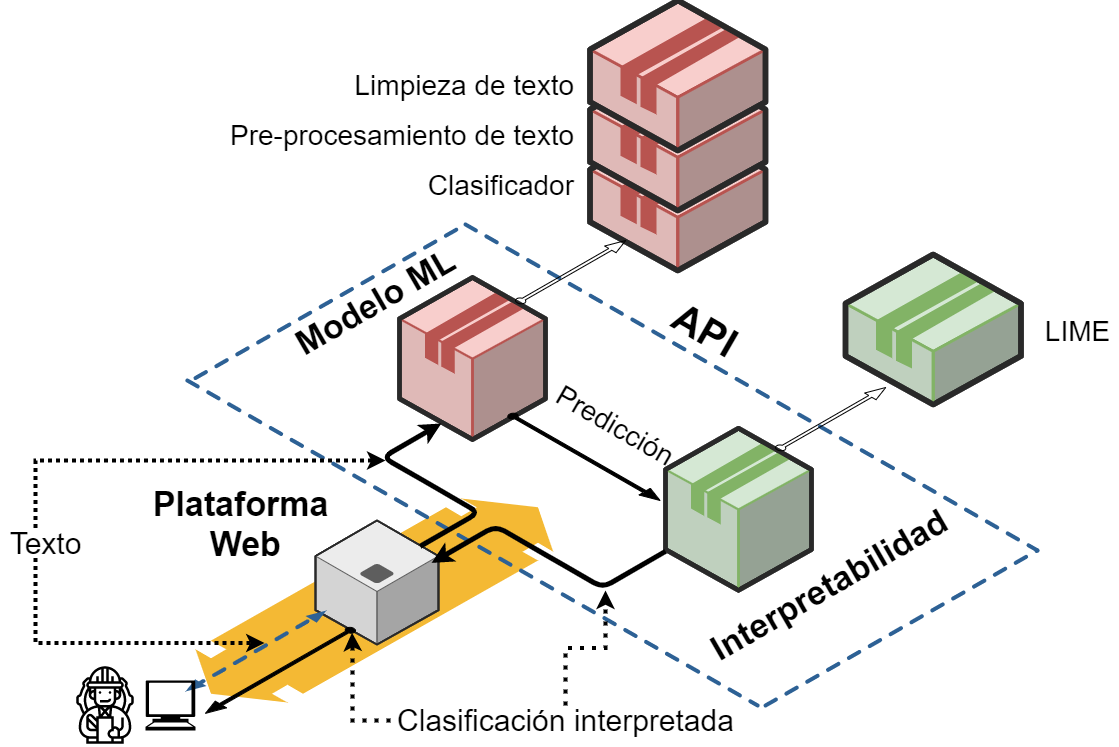

The diagram above was exported from draw.io. Its source (the exported page's mxGraphModel, read from the mxfile embedded in the PNG):
<mxGraphModel dx="2685" dy="1760" grid="1" gridSize="10" guides="1" tooltips="1" connect="1" arrows="1" fold="1" page="1" pageScale="1" pageWidth="850" pageHeight="1100" background="#ffffff" math="0" shadow="0">
  <root>
    <mxCell id="0" />
    <mxCell id="1" parent="0" />
    <mxCell id="1a8abee3a6cfdf20-28" value="" style="verticalLabelPosition=bottom;html=1;verticalAlign=top;strokeWidth=1;dashed=0;shape=mxgraph.aws3d.flatDoubleEdge;fillColor=#000000;aspect=fixed;rounded=1;shadow=0;comic=0;fontFamily=Verdana;fontSize=12;flipV=1;" parent="1" vertex="1">
      <mxGeometry x="570" y="838" width="357.8" height="204.06" as="geometry" />
    </mxCell>
    <mxCell id="1a8abee3a6cfdf20-16" value="" style="verticalLabelPosition=bottom;html=1;verticalAlign=top;strokeWidth=1;dashed=0;shape=mxgraph.aws3d.application_server;fillColor=#ECECEC;strokeColor=#5E5E5E;aspect=fixed;rounded=1;shadow=0;comic=0;fontSize=12" parent="1" vertex="1">
      <mxGeometry x="690" y="860" width="123" height="124" as="geometry" />
    </mxCell>
    <mxCell id="1a8abee3a6cfdf20-29" value="" style="verticalLabelPosition=bottom;html=1;verticalAlign=top;strokeWidth=12;shape=mxgraph.aws3d.dashedEdgeDouble;fillColor=#000000;aspect=fixed;rounded=1;shadow=0;comic=0;fontFamily=Verdana;fontSize=14;flipV=1;" parent="1" vertex="1">
      <mxGeometry x="560" y="950" width="140.95" height="81" as="geometry" />
    </mxCell>
    <mxCell id="d5ac148becb70bc-8" value="" style="verticalLabelPosition=bottom;html=1;verticalAlign=top;strokeWidth=1;dashed=0;shape=mxgraph.aws3d.dashedArrowlessEdge;aspect=fixed;rounded=1;shadow=0;comic=0;fontFamily=Verdana;fontSize=12" parent="1" vertex="1">
      <mxGeometry x="840" y="564" width="572.1" height="326" as="geometry" />
    </mxCell>
    <mxCell id="d5ac148becb70bc-9" value="" style="verticalLabelPosition=bottom;html=1;verticalAlign=top;strokeWidth=1;dashed=0;shape=mxgraph.aws3d.dashedArrowlessEdge;aspect=fixed;rounded=1;shadow=0;comic=0;fontFamily=Verdana;fontSize=12" parent="1" vertex="1">
      <mxGeometry x="561.83" y="720" width="570.34" height="325" as="geometry" />
    </mxCell>
    <mxCell id="d5ac148becb70bc-10" value="" style="verticalLabelPosition=bottom;html=1;verticalAlign=top;strokeWidth=1;dashed=0;shape=mxgraph.aws3d.dashedArrowlessEdge;fillColor=#000000;aspect=fixed;rounded=1;shadow=0;comic=0;fontFamily=Verdana;fontSize=12;fontColor=#000000;flipV=1;" parent="1" vertex="1">
      <mxGeometry x="570" y="564" width="270" height="153.51" as="geometry" />
    </mxCell>
    <mxCell id="d5ac148becb70bc-12" value="" style="verticalLabelPosition=bottom;html=1;verticalAlign=top;strokeWidth=1;dashed=0;shape=mxgraph.aws3d.dashedArrowlessEdge;aspect=fixed;rounded=1;shadow=0;comic=0;fontFamily=Verdana;fontSize=12;flipV=1;" parent="1" vertex="1">
      <mxGeometry x="1140" y="890" width="271.8" height="155" as="geometry" />
    </mxCell>
    <mxCell id="Kiaw2mB7tOywCAqxUZ7F-2" value="" style="verticalLabelPosition=bottom;html=1;verticalAlign=top;strokeWidth=1;align=center;outlineConnect=0;dashed=0;outlineConnect=0;shape=mxgraph.aws3d.application;fillColor=#f8cecc;strokeColor=#b85450;aspect=fixed;" parent="1" vertex="1">
      <mxGeometry x="774" y="617" width="145.99" height="162" as="geometry" />
    </mxCell>
    <mxCell id="Kiaw2mB7tOywCAqxUZ7F-3" value="&lt;font style=&quot;font-size: 34px&quot;&gt;&lt;b&gt;Modelo ML&lt;/b&gt;&lt;/font&gt;" style="text;html=1;align=center;verticalAlign=middle;resizable=0;points=[];autosize=1;rotation=-30;" parent="1" vertex="1">
      <mxGeometry x="653.9" y="625.75" width="190" height="30" as="geometry" />
    </mxCell>
    <mxCell id="Kiaw2mB7tOywCAqxUZ7F-4" value="" style="verticalLabelPosition=bottom;html=1;verticalAlign=top;strokeWidth=1;align=center;outlineConnect=0;dashed=0;outlineConnect=0;shape=mxgraph.aws3d.application;strokeColor=#82b366;aspect=fixed;fillColor=#d5e8d4;" parent="1" vertex="1">
      <mxGeometry x="1040" y="767.8" width="145.99" height="162" as="geometry" />
    </mxCell>
    <mxCell id="Kiaw2mB7tOywCAqxUZ7F-7" value="" style="shape=image;verticalLabelPosition=bottom;labelBackgroundColor=#ffffff;verticalAlign=top;aspect=fixed;imageAspect=0;image=data:image/svg+xml,(base64 omitted: 5296 chars);" parent="1" vertex="1">
      <mxGeometry x="440" y="1005" width="80" height="80" as="geometry" />
    </mxCell>
    <mxCell id="Kiaw2mB7tOywCAqxUZ7F-9" value="" style="edgeStyle=isometricEdgeStyle;endArrow=classic;html=1;strokeWidth=5;exitX=0.852;exitY=0.208;exitDx=0;exitDy=0;exitPerimeter=0;startArrow=none;startFill=0;endFill=1;" parent="1" source="1a8abee3a6cfdf20-16" edge="1">
      <mxGeometry width="50" height="100" relative="1" as="geometry">
        <mxPoint x="765.8" y="863" as="sourcePoint" />
        <mxPoint x="815.8" y="763" as="targetPoint" />
      </mxGeometry>
    </mxCell>
    <mxCell id="Kiaw2mB7tOywCAqxUZ7F-10" value="&lt;span style=&quot;font-size: 34px&quot;&gt;&lt;b&gt;Interpretabilidad&lt;/b&gt;&lt;/span&gt;" style="text;html=1;align=center;verticalAlign=middle;resizable=0;points=[];autosize=1;rotation=-30;" parent="1" vertex="1">
      <mxGeometry x="1063" y="909" width="280" height="30" as="geometry" />
    </mxCell>
    <mxCell id="Kiaw2mB7tOywCAqxUZ7F-12" value="" style="edgeStyle=isometricEdgeStyle;endArrow=none;html=1;strokeWidth=5;startArrow=classic;startFill=1;exitX=0.944;exitY=0.342;exitDx=0;exitDy=0;exitPerimeter=0;" parent="1" source="1a8abee3a6cfdf20-16" target="Kiaw2mB7tOywCAqxUZ7F-4" edge="1">
      <mxGeometry width="50" height="100" relative="1" as="geometry">
        <mxPoint x="930" y="1040" as="sourcePoint" />
        <mxPoint x="980" y="940" as="targetPoint" />
        <Array as="points">
          <mxPoint x="930" y="900" />
        </Array>
      </mxGeometry>
    </mxCell>
    <mxCell id="Kiaw2mB7tOywCAqxUZ7F-13" value="" style="verticalLabelPosition=bottom;html=1;verticalAlign=top;strokeWidth=1;align=center;outlineConnect=0;dashed=0;outlineConnect=0;shape=mxgraph.aws3d.arrowSE;fillColor=#000000;aspect=fixed;fontSize=14;" parent="1" vertex="1">
      <mxGeometry x="882.3" y="753" width="152.25" height="87" as="geometry" />
    </mxCell>
    <mxCell id="Kiaw2mB7tOywCAqxUZ7F-14" value="&lt;span style=&quot;font-size: 28px&quot;&gt;Predicción&lt;/span&gt;" style="text;html=1;align=center;verticalAlign=middle;resizable=0;points=[];autosize=1;fontSize=14;strokeWidth=10;rotation=30;" parent="1" vertex="1">
      <mxGeometry x="915" y="750" width="150" height="30" as="geometry" />
    </mxCell>
    <mxCell id="Kiaw2mB7tOywCAqxUZ7F-15" value="&lt;span style=&quot;font-size: 34px&quot;&gt;&lt;b&gt;Plataforma&lt;br&gt;&amp;nbsp;Web&lt;/b&gt;&lt;/span&gt;" style="text;html=1;align=center;verticalAlign=middle;resizable=0;points=[];autosize=1;rotation=0;" parent="1" vertex="1">
      <mxGeometry x="520" y="838" width="190" height="50" as="geometry" />
    </mxCell>
    <mxCell id="Kiaw2mB7tOywCAqxUZ7F-17" style="edgeStyle=orthogonalEdgeStyle;rounded=0;orthogonalLoop=1;jettySize=auto;html=1;startArrow=none;startFill=0;endArrow=classic;endFill=1;strokeWidth=4;fontSize=14;dashed=1;dashPattern=1 2;" parent="1" source="Kiaw2mB7tOywCAqxUZ7F-16" edge="1">
      <mxGeometry relative="1" as="geometry">
        <mxPoint x="980" y="930" as="targetPoint" />
      </mxGeometry>
    </mxCell>
    <mxCell id="Kiaw2mB7tOywCAqxUZ7F-26" style="edgeStyle=orthogonalEdgeStyle;rounded=0;orthogonalLoop=1;jettySize=auto;html=1;dashed=1;dashPattern=1 2;startArrow=none;startFill=0;endArrow=classic;endFill=1;strokeWidth=4;fontSize=14;entryX=0.297;entryY=0.905;entryDx=0;entryDy=0;entryPerimeter=0;" parent="1" source="Kiaw2mB7tOywCAqxUZ7F-16" target="1a8abee3a6cfdf20-16" edge="1">
      <mxGeometry relative="1" as="geometry">
        <Array as="points">
          <mxPoint x="727" y="1060" />
          <mxPoint x="727" y="984" />
        </Array>
      </mxGeometry>
    </mxCell>
    <mxCell id="Kiaw2mB7tOywCAqxUZ7F-16" value="&lt;span style=&quot;font-size: 30px&quot;&gt;Clasificación interpretada&lt;/span&gt;" style="text;html=1;align=center;verticalAlign=middle;resizable=0;points=[];autosize=1;rotation=0;" parent="1" vertex="1">
      <mxGeometry x="765.0000000000001" y="1045" width="350" height="30" as="geometry" />
    </mxCell>
    <mxCell id="Kiaw2mB7tOywCAqxUZ7F-18" style="edgeStyle=orthogonalEdgeStyle;rounded=0;orthogonalLoop=1;jettySize=auto;html=1;startArrow=none;startFill=0;endArrow=classic;endFill=1;strokeWidth=4;fontSize=14;dashed=1;entryX=0.561;entryY=0.599;entryDx=0;entryDy=0;entryPerimeter=0;dashPattern=1 1;" parent="1" source="Kiaw2mB7tOywCAqxUZ7F-19" target="1a8abee3a6cfdf20-29" edge="1">
      <mxGeometry relative="1" as="geometry">
        <mxPoint x="530" y="821.06" as="targetPoint" />
        <Array as="points">
          <mxPoint x="410" y="982" />
        </Array>
      </mxGeometry>
    </mxCell>
    <mxCell id="Kiaw2mB7tOywCAqxUZ7F-22" value="" style="edgeStyle=orthogonalEdgeStyle;rounded=0;orthogonalLoop=1;jettySize=auto;html=1;dashed=1;startArrow=none;startFill=0;endArrow=classic;endFill=1;strokeWidth=4;fontSize=14;dashPattern=1 1;" parent="1" source="Kiaw2mB7tOywCAqxUZ7F-19" edge="1">
      <mxGeometry relative="1" as="geometry">
        <mxPoint x="760" y="800" as="targetPoint" />
        <Array as="points">
          <mxPoint x="410" y="800" />
        </Array>
      </mxGeometry>
    </mxCell>
    <mxCell id="Kiaw2mB7tOywCAqxUZ7F-19" value="&lt;font style=&quot;font-size: 30px&quot;&gt;Texto&lt;/font&gt;" style="text;html=1;align=center;verticalAlign=middle;resizable=0;points=[];autosize=1;rotation=0;" parent="1" vertex="1">
      <mxGeometry x="375.0000000000001" y="867.5" width="90" height="30" as="geometry" />
    </mxCell>
    <mxCell id="Kiaw2mB7tOywCAqxUZ7F-20" value="" style="shape=mxgraph.signs.tech.computer;html=1;fillColor=#000000;strokeColor=none;verticalLabelPosition=bottom;verticalAlign=top;align=center;fontSize=14;" parent="1" vertex="1">
      <mxGeometry x="520" y="1020" width="50" height="50" as="geometry" />
    </mxCell>
    <mxCell id="Kiaw2mB7tOywCAqxUZ7F-25" value="" style="verticalLabelPosition=bottom;html=1;verticalAlign=top;strokeWidth=1;align=center;outlineConnect=0;dashed=0;outlineConnect=0;shape=mxgraph.aws3d.arrowSW;fillColor=#000000;aspect=fixed;fontSize=14;" parent="1" vertex="1">
      <mxGeometry x="580" y="967.14" width="150" height="85.72" as="geometry" />
    </mxCell>
    <mxCell id="Kiaw2mB7tOywCAqxUZ7F-27" value="" style="verticalLabelPosition=bottom;html=1;verticalAlign=top;strokeWidth=1;align=center;outlineConnect=0;dashed=0;outlineConnect=0;shape=mxgraph.aws3d.application2;fillColor=#f8cecc;strokeColor=#b85450;aspect=fixed;fontSize=14;" parent="1" vertex="1">
      <mxGeometry x="964.53" y="460" width="175.47" height="150" as="geometry" />
    </mxCell>
    <mxCell id="Kiaw2mB7tOywCAqxUZ7F-29" value="" style="verticalLabelPosition=bottom;html=1;verticalAlign=top;strokeWidth=1;align=center;outlineConnect=0;dashed=0;outlineConnect=0;shape=mxgraph.aws3d.application2;fillColor=#d5e8d4;strokeColor=#82b366;aspect=fixed;fontSize=14;" parent="1" vertex="1">
      <mxGeometry x="1220" y="594" width="175.47" height="150" as="geometry" />
    </mxCell>
    <mxCell id="Kiaw2mB7tOywCAqxUZ7F-33" value="&lt;font style=&quot;font-size: 28px&quot;&gt;Clasificador&lt;/font&gt;" style="text;html=1;align=right;verticalAlign=middle;resizable=0;points=[];autosize=1;fontSize=14;" parent="1" vertex="1">
      <mxGeometry x="790" y="510" width="160" height="30" as="geometry" />
    </mxCell>
    <mxCell id="Kiaw2mB7tOywCAqxUZ7F-35" value="&lt;font style=&quot;font-size: 28px&quot;&gt;LIME&lt;/font&gt;" style="text;html=1;align=center;verticalAlign=middle;resizable=0;points=[];autosize=1;fontSize=14;" parent="1" vertex="1">
      <mxGeometry x="1412.1" y="655.75" width="80" height="30" as="geometry" />
    </mxCell>
    <mxCell id="Kiaw2mB7tOywCAqxUZ7F-39" value="" style="verticalLabelPosition=bottom;html=1;verticalAlign=top;strokeWidth=1;align=center;outlineConnect=0;dashed=0;outlineConnect=0;shape=mxgraph.aws3d.application2;fillColor=#f8cecc;strokeColor=#b85450;aspect=fixed;fontSize=14;" parent="1" vertex="1">
      <mxGeometry x="964.53" y="400" width="175.47" height="150" as="geometry" />
    </mxCell>
    <mxCell id="Kiaw2mB7tOywCAqxUZ7F-40" value="&lt;div&gt;&lt;span style=&quot;font-size: 28px&quot;&gt;Pre-procesamiento&amp;nbsp;&lt;/span&gt;&lt;span style=&quot;font-size: 28px&quot;&gt;de texto&lt;/span&gt;&lt;/div&gt;" style="text;html=1;align=right;verticalAlign=middle;resizable=0;points=[];autosize=1;fontSize=14;" parent="1" vertex="1">
      <mxGeometry x="590.0000000000001" y="460" width="360" height="30" as="geometry" />
    </mxCell>
    <mxCell id="Kiaw2mB7tOywCAqxUZ7F-46" value="" style="verticalLabelPosition=bottom;html=1;verticalAlign=top;strokeWidth=1;align=center;outlineConnect=0;outlineConnect=0;shape=mxgraph.aws3d.arrowNE;aspect=fixed;shadow=0;sketch=0;fontSize=14;fillColor=none;" parent="1" vertex="1">
      <mxGeometry x="890" y="580" width="110.25" height="63" as="geometry" />
    </mxCell>
    <mxCell id="Kiaw2mB7tOywCAqxUZ7F-47" value="" style="verticalLabelPosition=bottom;html=1;verticalAlign=top;strokeWidth=1;align=center;outlineConnect=0;outlineConnect=0;shape=mxgraph.aws3d.arrowNE;aspect=fixed;shadow=0;sketch=0;fontSize=14;fillColor=none;" parent="1" vertex="1">
      <mxGeometry x="1150" y="727" width="110.25" height="63" as="geometry" />
    </mxCell>
    <mxCell id="JP5Ibvs3G3lOkFCPmCz3-1" value="" style="verticalLabelPosition=bottom;html=1;verticalAlign=top;strokeWidth=1;align=center;outlineConnect=0;dashed=0;outlineConnect=0;shape=mxgraph.aws3d.application2;fillColor=#f8cecc;strokeColor=#b85450;aspect=fixed;fontSize=14;" vertex="1" parent="1">
      <mxGeometry x="964.53" y="340" width="175.47" height="150" as="geometry" />
    </mxCell>
    <mxCell id="JP5Ibvs3G3lOkFCPmCz3-2" value="&lt;div&gt;&lt;span style=&quot;font-size: 28px&quot;&gt;Limpieza de texto&lt;/span&gt;&lt;/div&gt;" style="text;html=1;align=right;verticalAlign=middle;resizable=0;points=[];autosize=1;fontSize=14;" vertex="1" parent="1">
      <mxGeometry x="720" y="410" width="230" height="30" as="geometry" />
    </mxCell>
    <mxCell id="JP5Ibvs3G3lOkFCPmCz3-3" value="&lt;font size=&quot;1&quot;&gt;&lt;b style=&quot;font-size: 40px&quot;&gt;API&lt;/b&gt;&lt;/font&gt;" style="text;html=1;align=center;verticalAlign=middle;resizable=0;points=[];autosize=1;rotation=30;" vertex="1" parent="1">
      <mxGeometry x="1040" y="654" width="80" height="30" as="geometry" />
    </mxCell>
  </root>
</mxGraphModel>